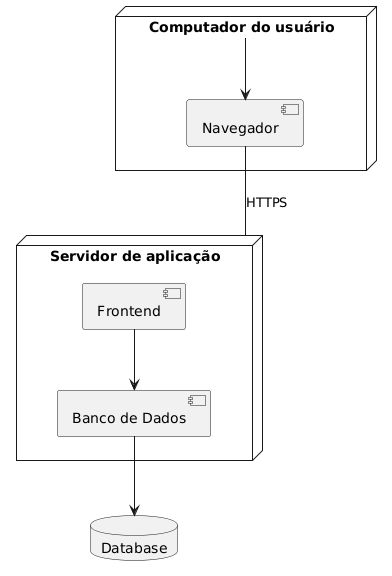

The diagram above was rendered by PlantUML. Its source (embedded in the PNG):
@startuml
skinparam monochrome true
skinparam nodesep 50

node "Computador do usuário" as user_computer {
  component "Navegador" as browser
}

node "Servidor de aplicação" as app_server {
  component "Frontend" as frontend
  component "Banco de Dados" as database
}

database "Database" as db_storage

user_computer --> browser
browser -- app_server : HTTPS
frontend --> database
database --> db_storage
@enduml